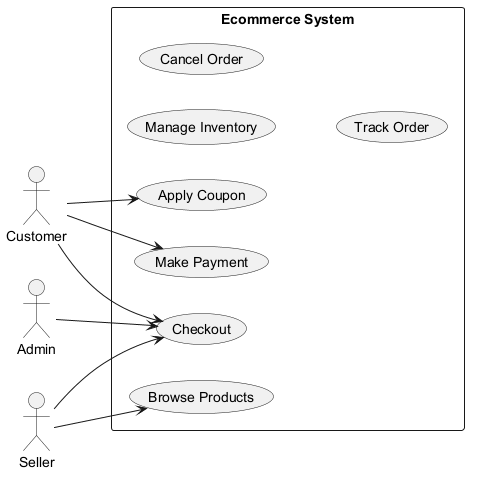

The diagram above was rendered by PlantUML. Its source (embedded in the PNG):
@startuml
skinparam backgroundColor #FFFFFF
skinparam classBackgroundColor #F1F8E9
skinparam classBorderColor #33691E
left to right direction
actor "Customer" as Customer
actor "Seller" as Seller
actor "Admin" as Admin
rectangle "Ecommerce System" {
  usecase "Manage Inventory" as UC_ManageInventory
  usecase "Cancel Order" as UC_CancelOrder
  usecase "Apply Coupon" as UC_ApplyCoupon
  usecase "Track Order" as UC_TrackOrder
  usecase "Checkout" as UC_Checkout
  usecase "Browse Products" as UC_BrowseProducts
  usecase "Make Payment" as UC_MakePayment
}
Customer --> UC_ApplyCoupon
Customer --> UC_MakePayment
Customer --> UC_Checkout
Seller --> UC_BrowseProducts
Seller --> UC_Checkout
Admin --> UC_Checkout
@enduml